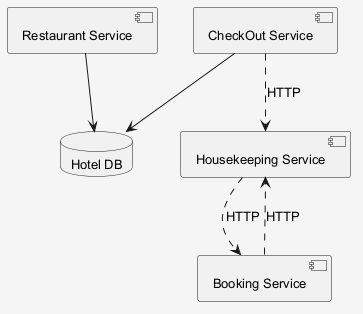

The diagram above was rendered by PlantUML. Its source (embedded in the PNG):
@startuml
skinparam shadowing false
skinparam backgroundColor #F5F5F5
skinparam defaultFontSize 13
component "Restaurant Service" as C_RestaurantService
component "CheckOut Service" as C_CheckOutService
component "Housekeeping Service" as C_HousekeepingService
component "Booking Service" as C_BookingService
database "Hotel DB" as DB_hotel
C_RestaurantService --> DB_hotel
C_CheckOutService --> DB_hotel
C_HousekeepingService ..> C_BookingService : HTTP
C_CheckOutService ..> C_HousekeepingService : HTTP
C_BookingService ..> C_HousekeepingService : HTTP
@enduml